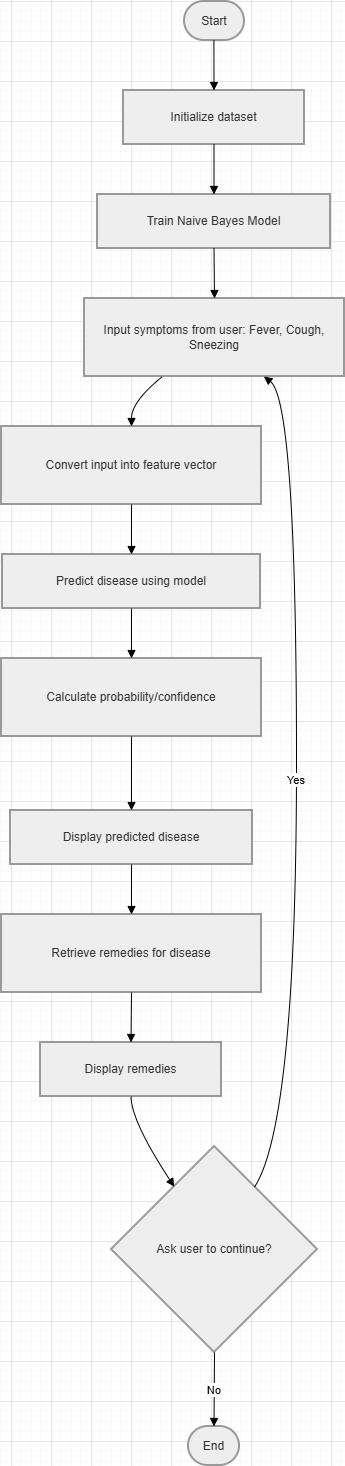

The diagram above was exported from draw.io. Its source (the exported page's mxGraphModel, read from the mxfile embedded in the PNG):
<mxGraphModel dx="1106" dy="563" grid="1" gridSize="10" guides="1" tooltips="1" connect="1" arrows="1" fold="1" page="1" pageScale="1" pageWidth="827" pageHeight="1169" math="0" shadow="0">
  <root>
    <mxCell id="0" />
    <mxCell id="1" parent="0" />
    <mxCell id="wsb6klAzFbR-2Bh078Ww-1" parent="1" style="rounded=1;whiteSpace=wrap;arcSize=50;strokeWidth=2;fillColor=light-dark(#eeeeee,#1f2020);strokeColor=light-dark(#999999,#cccccc);fontColor=light-dark(#333333,#cccccc);" value="Start" vertex="1">
      <mxGeometry height="39" width="60" x="373" y="40" as="geometry" />
    </mxCell>
    <mxCell id="wsb6klAzFbR-2Bh078Ww-2" parent="1" style="whiteSpace=wrap;strokeWidth=2;fillColor=light-dark(#eeeeee,#1f2020);strokeColor=light-dark(#999999,#cccccc);fontColor=light-dark(#333333,#cccccc);" value="Initialize dataset" vertex="1">
      <mxGeometry height="54" width="181" x="312" y="129" as="geometry" />
    </mxCell>
    <mxCell id="wsb6klAzFbR-2Bh078Ww-3" parent="1" style="whiteSpace=wrap;strokeWidth=2;fillColor=light-dark(#eeeeee,#1f2020);strokeColor=light-dark(#999999,#cccccc);fontColor=light-dark(#333333,#cccccc);" value="Train Naive Bayes Model" vertex="1">
      <mxGeometry height="54" width="233" x="286" y="233" as="geometry" />
    </mxCell>
    <mxCell id="wsb6klAzFbR-2Bh078Ww-4" parent="1" style="whiteSpace=wrap;strokeWidth=2;fillColor=light-dark(#eeeeee,#1f2020);strokeColor=light-dark(#999999,#cccccc);fontColor=light-dark(#333333,#cccccc);" value="Input symptoms from user: Fever, Cough, Sneezing" vertex="1">
      <mxGeometry height="78" width="260" x="273" y="337" as="geometry" />
    </mxCell>
    <mxCell id="wsb6klAzFbR-2Bh078Ww-5" parent="1" style="whiteSpace=wrap;strokeWidth=2;fillColor=light-dark(#eeeeee,#1f2020);strokeColor=light-dark(#999999,#cccccc);fontColor=light-dark(#333333,#cccccc);" value="Convert input into feature vector" vertex="1">
      <mxGeometry height="78" width="260" x="190" y="465" as="geometry" />
    </mxCell>
    <mxCell id="wsb6klAzFbR-2Bh078Ww-6" parent="1" style="whiteSpace=wrap;strokeWidth=2;fillColor=light-dark(#eeeeee,#1f2020);strokeColor=light-dark(#999999,#cccccc);fontColor=light-dark(#333333,#cccccc);" value="Predict disease using model" vertex="1">
      <mxGeometry height="54" width="258" x="191" y="593" as="geometry" />
    </mxCell>
    <mxCell id="wsb6klAzFbR-2Bh078Ww-7" parent="1" style="whiteSpace=wrap;strokeWidth=2;fillColor=light-dark(#eeeeee,#1f2020);strokeColor=light-dark(#999999,#cccccc);fontColor=light-dark(#333333,#cccccc);" value="Calculate probability/confidence" vertex="1">
      <mxGeometry height="78" width="260" x="190" y="697" as="geometry" />
    </mxCell>
    <mxCell id="wsb6klAzFbR-2Bh078Ww-8" parent="1" style="whiteSpace=wrap;strokeWidth=2;fillColor=light-dark(#eeeeee,#1f2020);strokeColor=light-dark(#999999,#cccccc);fontColor=light-dark(#333333,#cccccc);" value="Display predicted disease" vertex="1">
      <mxGeometry height="54" width="242" x="199" y="849" as="geometry" />
    </mxCell>
    <mxCell id="wsb6klAzFbR-2Bh078Ww-9" parent="1" style="whiteSpace=wrap;strokeWidth=2;fillColor=light-dark(#eeeeee,#1f2020);strokeColor=light-dark(#999999,#cccccc);fontColor=light-dark(#333333,#cccccc);" value="Retrieve remedies for disease" vertex="1">
      <mxGeometry height="78" width="260" x="190" y="953" as="geometry" />
    </mxCell>
    <mxCell id="wsb6klAzFbR-2Bh078Ww-10" parent="1" style="whiteSpace=wrap;strokeWidth=2;fillColor=light-dark(#eeeeee,#1f2020);strokeColor=light-dark(#999999,#cccccc);fontColor=light-dark(#333333,#cccccc);" value="Display remedies" vertex="1">
      <mxGeometry height="54" width="181" x="229" y="1081" as="geometry" />
    </mxCell>
    <mxCell id="wsb6klAzFbR-2Bh078Ww-11" parent="1" style="rhombus;strokeWidth=2;whiteSpace=wrap;fillColor=light-dark(#eeeeee,#1f2020);strokeColor=light-dark(#999999,#cccccc);fontColor=light-dark(#333333,#cccccc);" value="Ask user to continue?" vertex="1">
      <mxGeometry height="206" width="206" x="300" y="1185" as="geometry" />
    </mxCell>
    <mxCell id="wsb6klAzFbR-2Bh078Ww-12" parent="1" style="rounded=1;whiteSpace=wrap;arcSize=50;strokeWidth=2;fillColor=light-dark(#eeeeee,#1f2020);strokeColor=light-dark(#999999,#cccccc);fontColor=light-dark(#333333,#cccccc);" value="End" vertex="1">
      <mxGeometry height="39" width="51" x="377" y="1465" as="geometry" />
    </mxCell>
    <mxCell id="wsb6klAzFbR-2Bh078Ww-13" edge="1" parent="1" source="wsb6klAzFbR-2Bh078Ww-1" style="curved=1;startArrow=none;endArrow=block;exitX=0.49;exitY=1;entryX=0.5;entryY=0;rounded=0;" target="wsb6klAzFbR-2Bh078Ww-2" value="">
      <mxGeometry relative="1" as="geometry">
        <Array as="points" />
      </mxGeometry>
    </mxCell>
    <mxCell id="wsb6klAzFbR-2Bh078Ww-14" edge="1" parent="1" source="wsb6klAzFbR-2Bh078Ww-2" style="curved=1;startArrow=none;endArrow=block;exitX=0.5;exitY=1;entryX=0.5;entryY=0;rounded=0;" target="wsb6klAzFbR-2Bh078Ww-3" value="">
      <mxGeometry relative="1" as="geometry">
        <Array as="points" />
      </mxGeometry>
    </mxCell>
    <mxCell id="wsb6klAzFbR-2Bh078Ww-15" edge="1" parent="1" source="wsb6klAzFbR-2Bh078Ww-3" style="curved=1;startArrow=none;endArrow=block;exitX=0.5;exitY=1;entryX=0.5;entryY=0;rounded=0;" target="wsb6klAzFbR-2Bh078Ww-4" value="">
      <mxGeometry relative="1" as="geometry">
        <Array as="points" />
      </mxGeometry>
    </mxCell>
    <mxCell id="wsb6klAzFbR-2Bh078Ww-16" edge="1" parent="1" source="wsb6klAzFbR-2Bh078Ww-4" style="curved=1;startArrow=none;endArrow=block;exitX=0.3;exitY=1;entryX=0.5;entryY=0;rounded=0;" target="wsb6klAzFbR-2Bh078Ww-5" value="">
      <mxGeometry relative="1" as="geometry">
        <Array as="points">
          <mxPoint x="320" y="440" />
        </Array>
      </mxGeometry>
    </mxCell>
    <mxCell id="wsb6klAzFbR-2Bh078Ww-17" edge="1" parent="1" source="wsb6klAzFbR-2Bh078Ww-5" style="curved=1;startArrow=none;endArrow=block;exitX=0.5;exitY=1;entryX=0.5;entryY=0;rounded=0;" target="wsb6klAzFbR-2Bh078Ww-6" value="">
      <mxGeometry relative="1" as="geometry">
        <Array as="points" />
      </mxGeometry>
    </mxCell>
    <mxCell id="wsb6klAzFbR-2Bh078Ww-18" edge="1" parent="1" source="wsb6klAzFbR-2Bh078Ww-6" style="curved=1;startArrow=none;endArrow=block;exitX=0.5;exitY=1;entryX=0.5;entryY=0;rounded=0;" target="wsb6klAzFbR-2Bh078Ww-7" value="">
      <mxGeometry relative="1" as="geometry">
        <Array as="points" />
      </mxGeometry>
    </mxCell>
    <mxCell id="wsb6klAzFbR-2Bh078Ww-19" edge="1" parent="1" source="wsb6klAzFbR-2Bh078Ww-7" style="curved=1;startArrow=none;endArrow=block;exitX=0.5;exitY=1;entryX=0.5;entryY=0;rounded=0;" target="wsb6klAzFbR-2Bh078Ww-8" value="">
      <mxGeometry relative="1" as="geometry">
        <Array as="points" />
      </mxGeometry>
    </mxCell>
    <mxCell id="wsb6klAzFbR-2Bh078Ww-20" edge="1" parent="1" source="wsb6klAzFbR-2Bh078Ww-8" style="curved=1;startArrow=none;endArrow=block;exitX=0.5;exitY=1;entryX=0.5;entryY=0;rounded=0;" target="wsb6klAzFbR-2Bh078Ww-9" value="">
      <mxGeometry relative="1" as="geometry">
        <Array as="points" />
      </mxGeometry>
    </mxCell>
    <mxCell id="wsb6klAzFbR-2Bh078Ww-21" edge="1" parent="1" source="wsb6klAzFbR-2Bh078Ww-9" style="curved=1;startArrow=none;endArrow=block;exitX=0.5;exitY=1;entryX=0.5;entryY=0;rounded=0;" target="wsb6klAzFbR-2Bh078Ww-10" value="">
      <mxGeometry relative="1" as="geometry">
        <Array as="points" />
      </mxGeometry>
    </mxCell>
    <mxCell id="wsb6klAzFbR-2Bh078Ww-22" edge="1" parent="1" source="wsb6klAzFbR-2Bh078Ww-10" style="curved=1;startArrow=none;endArrow=block;exitX=0.5;exitY=1;entryX=0.18;entryY=0;rounded=0;" target="wsb6klAzFbR-2Bh078Ww-11" value="">
      <mxGeometry relative="1" as="geometry">
        <Array as="points">
          <mxPoint x="320" y="1160" />
        </Array>
      </mxGeometry>
    </mxCell>
    <mxCell id="wsb6klAzFbR-2Bh078Ww-23" edge="1" parent="1" source="wsb6klAzFbR-2Bh078Ww-11" style="curved=1;startArrow=none;endArrow=block;exitX=0.82;exitY=0;entryX=0.69;entryY=1;rounded=0;" target="wsb6klAzFbR-2Bh078Ww-4" value="Yes">
      <mxGeometry relative="1" as="geometry">
        <Array as="points">
          <mxPoint x="485" y="1160" />
          <mxPoint x="485" y="440" />
        </Array>
      </mxGeometry>
    </mxCell>
    <mxCell id="wsb6klAzFbR-2Bh078Ww-24" edge="1" parent="1" source="wsb6klAzFbR-2Bh078Ww-11" style="curved=1;startArrow=none;endArrow=block;exitX=0.5;exitY=1;entryX=0.5;entryY=-0.01;rounded=0;" target="wsb6klAzFbR-2Bh078Ww-12" value="No">
      <mxGeometry relative="1" as="geometry">
        <Array as="points" />
      </mxGeometry>
    </mxCell>
  </root>
</mxGraphModel>